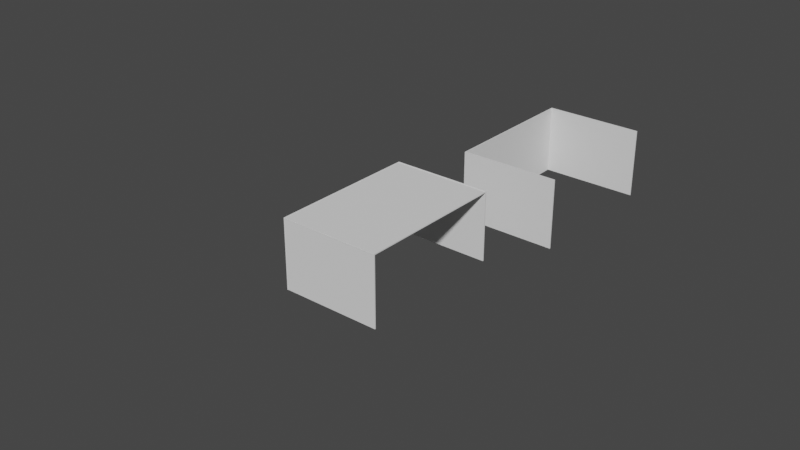 # Source: goal_post.blend  (saved by Blender 2.91.10; exported with 4.5.12 LTS)
import bpy
from mathutils import Matrix  # noqa: F401  (used for matrix-valued properties, if any)

bpy.ops.wm.read_factory_settings(use_empty=True)
scene = bpy.context.scene
scene.name = 'Scene'

# ---- collections
col_collection = bpy.data.collections.new('Collection'); scene.collection.children.link(col_collection)

# ---- world
world_world = bpy.data.worlds.new('World'); scene.world = world_world
world_world.use_nodes = True; world_world.node_tree.nodes.clear()
_N = world_world.node_tree.nodes; _L = world_world.node_tree.links
n0 = _N.new('ShaderNodeOutputWorld'); n0.name = 'World Output'; n0.location = (300, 300)
n1 = _N.new('ShaderNodeBackground'); n1.name = 'Background'; n1.location = (10, 300)
n1.inputs[0].default_value = (0.05088, 0.05088, 0.05088, 1.0)
_L.new(n1.outputs[0], n0.inputs[0])
n0.is_active_output = True
world_world.color = (0.05088, 0.05088, 0.05088)
world_world.use_sun_shadow = False
world_world.sun_shadow_jitter_overblur = 0.0

# ---- meshes
me_cube_001 = bpy.data.meshes.new('Cube.001')
me_cube_001.from_pydata([(-1.0, -1.0, -1.0), (-1.0, -1.0, 1.0), (-1.0, 1.0, -1.0), (-1.0, 1.0, 1.0), (1.0, -1.0, -1.0), (1.0, -1.0, 1.0), (1.0, 1.0, -1.0), (1.0, 1.0, 1.0)], [], [(0, 1, 3, 2), (2, 3, 7, 6), (6, 7, 5, 4), (4, 5, 1, 0), (2, 6, 4, 0), (7, 3, 1, 5)])
_uv = me_cube_001.uv_layers.new(name='UVMap')
_uv.uv.foreach_set('vector', [0.375, 0.0, 0.625, 0.0, 0.625, 0.25, 0.375, 0.25, 0.375, 0.25, 0.625, 0.25, 0.625, 0.5, 0.375, 0.5, 0.375, 0.5, 0.625, 0.5, 0.625, 0.75, 0.375, 0.75, 0.375, 0.75, 0.625, 0.75, 0.625, 1.0, 0.375, 1.0, 0.125, 0.5, 0.375, 0.5, 0.375, 0.75, 0.125, 0.75, 0.625, 0.5, 0.875, 0.5, 0.875, 0.75, 0.625, 0.75])
me_cube_001.use_remesh_fix_poles = True
me_cube_001.use_remesh_preserve_attributes = False
me_cube_001.use_mirror_vertex_groups = False
me_cube_001.update()
me_cube_002 = bpy.data.meshes.new('Cube.002')
me_cube_002.from_pydata([(-1.0, -1.0, -1.0), (-1.0, -1.0, 1.0), (-1.0, 1.0, -1.0), (-1.0, 1.0, 1.0), (1.0, -1.0, -1.0), (1.0, -1.0, 1.0), (1.0, 1.0, -1.0), (1.0, 1.0, 1.0)], [], [(0, 1, 3, 2), (2, 3, 7, 6), (6, 7, 5, 4), (4, 5, 1, 0), (2, 6, 4, 0), (7, 3, 1, 5)])
_uv = me_cube_002.uv_layers.new(name='UVMap')
_uv.uv.foreach_set('vector', [0.375, 0.0, 0.625, 0.0, 0.625, 0.25, 0.375, 0.25, 0.375, 0.25, 0.625, 0.25, 0.625, 0.5, 0.375, 0.5, 0.375, 0.5, 0.625, 0.5, 0.625, 0.75, 0.375, 0.75, 0.375, 0.75, 0.625, 0.75, 0.625, 1.0, 0.375, 1.0, 0.125, 0.5, 0.375, 0.5, 0.375, 0.75, 0.125, 0.75, 0.625, 0.5, 0.875, 0.5, 0.875, 0.75, 0.625, 0.75])
me_cube_002.use_remesh_fix_poles = True
me_cube_002.use_remesh_preserve_attributes = False
me_cube_002.use_mirror_vertex_groups = False
me_cube_002.update()
me_cube_003 = bpy.data.meshes.new('Cube.003')
me_cube_003.from_pydata([(-1.0, -1.0, -1.0), (-1.0, -1.0, 1.0), (-1.0, 1.0, -1.0), (-1.0, 1.0, 1.0), (1.0, -1.0, -1.0), (1.0, -1.0, 1.0), (1.0, 1.0, -1.0), (1.0, 1.0, 1.0)], [], [(0, 1, 3, 2), (2, 3, 7, 6), (6, 7, 5, 4), (4, 5, 1, 0), (2, 6, 4, 0), (7, 3, 1, 5)])
_uv = me_cube_003.uv_layers.new(name='UVMap')
_uv.uv.foreach_set('vector', [0.375, 0.0, 0.625, 0.0, 0.625, 0.25, 0.375, 0.25, 0.375, 0.25, 0.625, 0.25, 0.625, 0.5, 0.375, 0.5, 0.375, 0.5, 0.625, 0.5, 0.625, 0.75, 0.375, 0.75, 0.375, 0.75, 0.625, 0.75, 0.625, 1.0, 0.375, 1.0, 0.125, 0.5, 0.375, 0.5, 0.375, 0.75, 0.125, 0.75, 0.625, 0.5, 0.875, 0.5, 0.875, 0.75, 0.625, 0.75])
me_cube_003.use_remesh_fix_poles = True
me_cube_003.use_remesh_preserve_attributes = False
me_cube_003.use_mirror_vertex_groups = False
me_cube_003.update()
me_cube_004 = bpy.data.meshes.new('Cube.004')
me_cube_004.from_pydata([(-69.43, -0.9961, -0.6769), (-69.43, 1.004, -0.6769), (-69.43, 1.004, 1.323), (-67.43, -0.9961, -0.6769), (-67.43, 1.004, -0.6769), (-67.43, 1.004, 1.323), (70.26, -0.9961, -0.684), (-69.74, -0.9961, -0.684), (70.26, 1.004, -0.684), (-69.74, 1.004, -0.684), (70.26, -0.9961, -0.664), (70.26, 1.004, -0.664), (-69.74, 1.004, -0.664), (-70.13, 1.003, -0.6761), (69.87, 1.003, 1.324), (-70.13, 1.003, 1.324), (-70.13, 0.9896, -0.6761), (69.87, 0.9896, 1.324), (-70.13, 0.9896, 1.324), (-70.13, -0.9899, -0.6761), (69.87, -0.9899, 1.324), (-70.13, -0.9899, 1.324), (69.87, -1.003, -0.6761), (-70.13, -1.003, -0.6761), (69.87, -1.003, 1.324), (-70.13, -1.003, 1.324), (-69.43, -0.9961, -0.6761), (-69.43, 0.9896, -0.664), (-69.43, -0.9899, -0.664), (-69.43, -0.9899, 1.323), (-69.43, 0.9896, 1.323), (-69.43, 1.004, -0.664), (-69.43, 1.003, -0.664), (-69.43, 1.003, 1.323), (-67.43, 1.004, -0.664), (-67.43, 1.003, -0.664), (-67.43, 0.9896, -0.664), (-67.43, -0.9961, -0.6761), (-67.43, -0.9899, 1.323), (-67.43, 1.003, 1.323), (-67.43, 0.9896, 1.323), (-67.43, -0.9899, -0.664), (69.87, -0.9899, -0.664), (69.87, 0.9896, -0.664), (69.87, 1.003, -0.664), (-69.74, -0.9899, -0.664), (-69.74, 0.9896, -0.664), (-69.74, 1.003, -0.664), (69.87, -0.9961, -0.664), (-69.74, 0.9896, -0.6761), (-69.74, 1.003, -0.6761), (-69.74, -0.9899, -0.6761), (-69.74, -0.9961, -0.6761), (69.87, -0.9961, -0.6761)], [], [(6, 7, 9, 8), (8, 11, 10, 6), (14, 15, 18, 17), (18, 15, 13, 16), (20, 21, 25, 24), (24, 25, 23, 22), (25, 21, 19, 23), (27, 28, 29, 30), (31, 32, 33, 2), (2, 5, 34, 31), (34, 4, 1, 31), (34, 5, 39, 35), (36, 40, 38, 41), (26, 0, 3, 37), (38, 40, 30, 29), (39, 5, 2, 33), (1, 4, 34, 11, 8, 9, 12, 31), (32, 31, 12, 47), (48, 10, 11, 34, 35, 44, 43, 36, 41, 42), (27, 46, 45, 28), (37, 3, 0, 26, 52, 7, 6, 10, 48, 53), (12, 9, 7, 52, 51, 45, 46, 49, 50, 47), (13, 15, 14, 44, 35, 39, 33, 32, 47, 50), (27, 30, 40, 36, 43, 17, 18, 16, 49, 46), (16, 13, 50, 49), (44, 14, 17, 43), (19, 21, 20, 42, 41, 38, 29, 28, 45, 51), (22, 23, 19, 51, 52, 26, 37, 53), (42, 20, 24, 22, 53, 48)])
_uv = me_cube_004.uv_layers.new(name='UVMap')
_uv.uv.foreach_set('vector', [0.375, 0.0, 0.625, 0.0, 0.625, 0.25, 0.375, 0.25, 0.125, 0.5, 0.375, 0.5, 0.375, 0.75, 0.125, 0.75, 0.375, 0.25, 0.625, 0.25, 0.625, 0.5, 0.375, 0.5, 0.625, 0.5, 0.875, 0.5, 0.875, 0.75, 0.625, 0.75, 0.375, 0.25, 0.625, 0.25, 0.625, 0.5, 0.375, 0.5, 0.375, 0.5, 0.625, 0.5, 0.625, 0.75, 0.375, 0.75, 0.625, 0.5, 0.875, 0.5, 0.875, 0.75, 0.625, 0.75, 0.3766, 0.2482, 0.3766, 0.0007745, 0.625, 0.0007745, 0.625, 0.2482, 0.3766, 0.25, 0.3766, 0.2499, 0.625, 0.2499, 0.625, 0.25, 0.625, 0.25, 0.625, 0.5, 0.3766, 0.5, 0.3766, 0.25, 0.3766, 0.5, 0.375, 0.5, 0.375, 0.25, 0.3766, 0.25, 0.3766, 0.5, 0.625, 0.5, 0.625, 0.5001, 0.3766, 0.5001, 0.3766, 0.5018, 0.625, 0.5018, 0.625, 0.7492, 0.3766, 0.7492, 0.3751, 1.0, 0.375, 1.0, 0.375, 0.75, 0.3751, 0.75, 0.625, 0.7492, 0.625, 0.5018, 0.875, 0.5018, 0.875, 0.7492, 0.625, 0.5001, 0.625, 0.5, 0.875, 0.5, 0.875, 0.5001, 0.6244, 0.3381, 0.6209, 0.3381, 0.6209, 0.5, 0.375, 0.5, 0.375, 0.25, 0.625, 0.25, 0.625, 0.5, 0.6244, 0.5, 0.6244, 0.5001, 0.6244, 0.5, 0.625, 0.5, 0.625, 0.5001, 0.3757, 0.75, 0.375, 0.75, 0.375, 0.5, 0.6209, 0.5, 0.6209, 0.5001, 0.3757, 0.5001, 0.3757, 0.5018, 0.6209, 0.5018, 0.6209, 0.7492, 0.3757, 0.7492, 0.6244, 0.5018, 0.625, 0.5018, 0.625, 0.7492, 0.6244, 0.7492, 0.6209, 0.9011, 0.6209, 0.9119, 0.6244, 0.9119, 0.6244, 0.9011, 0.625, 0.9011, 0.625, 1.0, 0.375, 1.0, 0.375, 0.75, 0.3757, 0.75, 0.3757, 0.9011, 0.625, 0.5, 0.875, 0.5, 0.875, 0.75, 0.7761, 0.75, 0.7761, 0.7492, 0.625, 0.7492, 0.625, 0.5018, 0.7761, 0.5018, 0.7761, 0.5001, 0.625, 0.5001, 0.625, 0.0, 0.625, 0.25, 0.375, 0.25, 0.375, 0.001511, 0.6202, 0.001511, 0.6202, 0.2499, 0.6237, 0.2499, 0.6237, 0.001511, 0.6243, 0.001511, 0.6243, 0.0, 0.6237, 0.7485, 0.6237, 0.5001, 0.6202, 0.5001, 0.6202, 0.7485, 0.375, 0.7485, 0.375, 0.5, 0.625, 0.5, 0.625, 0.75, 0.6243, 0.75, 0.6243, 0.7485, 0.625, 0.75, 0.625, 1.0, 0.6243, 1.0, 0.6243, 0.75, 0.125, 0.7485, 0.125, 0.5, 0.375, 0.5, 0.375, 0.7485, 0.625, 0.0, 0.625, 0.25, 0.375, 0.25, 0.375, 0.001511, 0.6202, 0.001511, 0.6202, 0.2499, 0.6237, 0.2499, 0.6237, 0.001511, 0.6243, 0.001511, 0.6243, 0.0, 0.375, 0.75, 0.625, 0.75, 0.625, 1.0, 0.6243, 1.0, 0.6243, 0.8838, 0.6237, 0.8838, 0.6202, 0.8838, 0.375, 0.8838, 0.125, 0.7485, 0.125, 0.5, 0.375, 0.5, 0.375, 0.75, 0.2412, 0.75, 0.2412, 0.7485])
me_cube_004.use_remesh_fix_poles = True
me_cube_004.use_remesh_preserve_attributes = False
me_cube_004.use_mirror_vertex_groups = False
me_cube_004.update()

# ---- curves / text
cu_beziercurve = bpy.data.curves.new('BezierCurve', 'CURVE')
cu_beziercurve.dimensions = '3D'
_sp = cu_beziercurve.splines.new('BEZIER'); _sp.bezier_points.add(1)
_sp.bezier_points.foreach_set('co', [-1.0, 0.0, 0.0, 0.7146, -0.7693, -0.3237])
_sp.bezier_points.foreach_set('handle_left', [-1.5, -0.5, 0.0, -0.2854, -0.7693, -0.3237])
_sp.bezier_points.foreach_set('handle_right', [-0.5, 0.5, 0.0, 1.715, -0.7693, -0.3237])
for _p, _l, _r in zip(_sp.bezier_points, ['ALIGNED', 'ALIGNED'], ['ALIGNED', 'ALIGNED']): _p.handle_left_type = _l; _p.handle_right_type = _r
_sp.order_u = 0
_sp.order_v = 0
cu_beziercurve.use_path = True
cu_beziercurve.use_path_clamp = True
cu_beziercurve.fill_mode = 'FULL'

# ---- objects
ob_cube = bpy.data.objects.new('Cube', me_cube_001)
ob_cube_001 = bpy.data.objects.new('Cube.001', me_cube_002)
ob_cube_002 = bpy.data.objects.new('Cube.002', me_cube_003)
ob_cube_003 = bpy.data.objects.new('Cube.003', me_cube_004)
ob_beziercurve = bpy.data.objects.new('BezierCurve', cu_beziercurve)

# ---- transforms, parenting, visibility, modifiers, constraints
ob_cube.location = (0.0, 2.08, 0.0)
ob_cube.scale = (0.005, -0.75, 0.35)
ob_cube.lineart.crease_threshold = 0.0
ob_cube_001.location = (0.499, 1.335, 0.001961)
ob_cube_001.rotation_euler = (0.0, -0.0, 1.571)
ob_cube_001.scale = (0.005, -0.5, 0.35)
ob_cube_001.lineart.crease_threshold = 0.0
ob_cube_002.location = (0.499, 2.83, 0.001961)
ob_cube_002.rotation_euler = (0.0, -0.0, 1.571)
ob_cube_002.scale = (0.005, -0.5, 0.35)
ob_cube_002.lineart.crease_threshold = 0.0
ob_cube_003.location = (0.0, 0.0, 0.0)
ob_cube_003.rotation_euler = (-0.0, 1.571, 0.0)
ob_cube_003.scale = (0.005, -0.75, 0.5)
ob_cube_003.lineart.crease_threshold = 0.0
ob_beziercurve.location = (0.0, 0.0, 0.0)
ob_beziercurve.lineart.crease_threshold = 0.0

# ---- collection membership
col_collection.objects.link(ob_cube)
col_collection.objects.link(ob_cube_001)
col_collection.objects.link(ob_cube_002)
col_collection.objects.link(ob_cube_003)
col_collection.objects.link(ob_beziercurve)

# ---- scene / render settings (as saved in the file)
scene.frame_start = 1; scene.frame_end = 250; scene.frame_set(1)
scene.render.engine = 'BLENDER_EEVEE_NEXT'
scene.cycles.use_denoising = False
scene.cycles.samples = 128
scene.cycles.sampling_pattern = 'TABULATED_SOBOL'
scene.cycles.use_adaptive_sampling = False
scene.cycles.use_light_tree = False
scene.view_settings.view_transform = 'Filmic'
bpy.context.view_layer.update()

# ---- added for rendering (the .blend has no active camera and no usable light): camera, sun
cam_auto = bpy.data.cameras.new('AutoCamera')
cam_auto.lens = 50.0
cam_auto.sensor_width = 36.0
cam_auto.clip_end = 1000.0
ob_auto_camera = bpy.data.objects.new('AutoCamera', cam_auto)
scene.collection.objects.link(ob_auto_camera)
ob_auto_camera.location = (5.73792, -6.52395, 4.54263)
ob_auto_camera.rotation_euler = (1.09748, -7.21219e-08, 0.694738)
scene.camera = ob_auto_camera
light_auto_sun = bpy.data.lights.new('AutoSun', 'SUN')
light_auto_sun.energy = 3.0
light_auto_sun.angle = 0.0523599
ob_auto_sun = bpy.data.objects.new('AutoSun', light_auto_sun)
scene.collection.objects.link(ob_auto_sun)
ob_auto_sun.rotation_euler = (0.872665, 0.174533, 0.523599)
bpy.context.view_layer.update()
